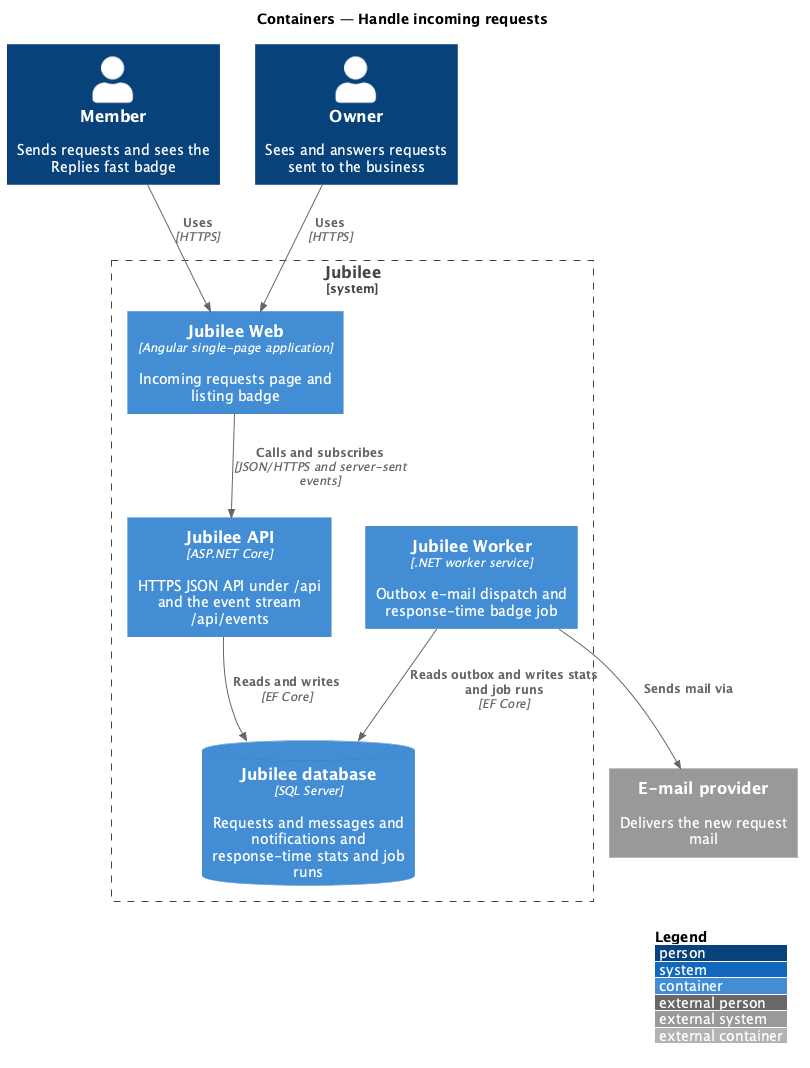

The diagram above was rendered by PlantUML. Its source (embedded in the PNG):
@startuml
!include <C4/C4_Container>
LAYOUT_WITH_LEGEND()
title Containers — Handle incoming requests

Person(member, "Member", "Sends requests and sees the Replies fast badge")
Person(owner, "Owner", "Sees and answers requests sent to the business")
System_Boundary(jubilee, "Jubilee") {
  Container(web, "Jubilee Web", "Angular single-page application", "Incoming requests page and listing badge")
  Container(api, "Jubilee API", "ASP.NET Core", "HTTPS JSON API under /api and the event stream /api/events")
  Container(worker, "Jubilee Worker", ".NET worker service", "Outbox e-mail dispatch and response-time badge job")
  ContainerDb(db, "Jubilee database", "SQL Server", "Requests and messages and notifications and response-time stats and job runs")
}
System_Ext(email, "E-mail provider", "Delivers the new request mail")

Rel(member, web, "Uses", "HTTPS")
Rel(owner, web, "Uses", "HTTPS")
Rel(web, api, "Calls and subscribes", "JSON/HTTPS and server-sent events")
Rel(api, db, "Reads and writes", "EF Core")
Rel(worker, db, "Reads outbox and writes stats and job runs", "EF Core")
Rel(worker, email, "Sends mail via")
@enduml